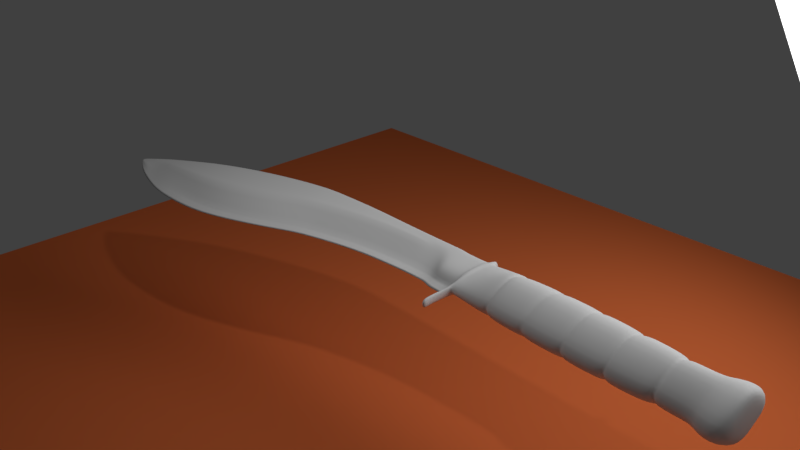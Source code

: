 # Source: new_khukuri4.blend  (saved by Blender 2.79.0; exported with 4.5.12 LTS)
import bpy
from mathutils import Matrix  # noqa: F401  (used for matrix-valued properties, if any)

bpy.ops.wm.read_factory_settings(use_empty=True)
scene = bpy.context.scene
scene.name = 'Scene'

# ---- collections
col_collection_1 = bpy.data.collections.new('Collection 1'); scene.collection.children.link(col_collection_1)
col_collection_7 = bpy.data.collections.new('Collection 7'); scene.collection.children.link(col_collection_7)

# ---- materials (node trees are filled in below, after node groups)
mat_material = bpy.data.materials.new('Material')
mat_material.alpha_threshold = 0.0
mat_material.roughness = 0.5
mat_material.line_color = (0.0, 0.0, 0.0, 1.0)
mat_material_005 = bpy.data.materials.new('Material.005')
mat_material_005.alpha_threshold = 0.0
mat_material_005.roughness = 0.5
mat_firstlight = bpy.data.materials.new('firstlight')
mat_firstlight.alpha_threshold = 0.0
mat_firstlight.roughness = 0.5
mat_second_light = bpy.data.materials.new('second light')
mat_second_light.alpha_threshold = 0.0
mat_second_light.roughness = 0.5
mat_material_004 = bpy.data.materials.new('Material.004')
mat_material_004.alpha_threshold = 0.0
mat_material_004.roughness = 0.5

# ---- material node trees
mat_material_005.use_nodes = True; mat_material_005.node_tree.nodes.clear()
_N = mat_material_005.node_tree.nodes; _L = mat_material_005.node_tree.links
n0 = _N.new('ShaderNodeOutputMaterial'); n0.name = 'Material Output'; n0.location = (300, 300)
n1 = _N.new('ShaderNodeBsdfDiffuse'); n1.name = 'Diffuse BSDF'; n1.location = (10, 300)
n1.inputs[0].default_value = (0.8, 0.1758, 0.0536, 1.0)
_L.new(n1.outputs[0], n0.inputs[0])
n0.is_active_output = True
mat_firstlight.use_nodes = True; mat_firstlight.node_tree.nodes.clear()
_N = mat_firstlight.node_tree.nodes; _L = mat_firstlight.node_tree.links
n0 = _N.new('ShaderNodeOutputMaterial'); n0.name = 'Material Output'; n0.location = (300, 300)
n1 = _N.new('ShaderNodeEmission'); n1.name = 'Emission'; n1.location = (10, 300)
n1.inputs[0].default_value = (0.8, 0.8, 0.8, 1.0)
n1.inputs[1].default_value = 10.0
_L.new(n1.outputs[0], n0.inputs[0])
n0.is_active_output = True
mat_second_light.use_nodes = True; mat_second_light.node_tree.nodes.clear()
_N = mat_second_light.node_tree.nodes; _L = mat_second_light.node_tree.links
n0 = _N.new('ShaderNodeOutputMaterial'); n0.name = 'Material Output'; n0.location = (300, 300)
n1 = _N.new('ShaderNodeEmission'); n1.name = 'Emission'; n1.location = (10, 300)
n1.inputs[0].default_value = (0.8, 0.8, 0.8, 1.0)
n1.inputs[1].default_value = 2.8
_L.new(n1.outputs[0], n0.inputs[0])
n0.is_active_output = True
mat_material_004.use_nodes = True; mat_material_004.node_tree.nodes.clear()
_N = mat_material_004.node_tree.nodes; _L = mat_material_004.node_tree.links
n0 = _N.new('ShaderNodeOutputMaterial'); n0.name = 'Material Output'; n0.location = (300, 300)
n1 = _N.new('ShaderNodeEmission'); n1.name = 'Emission'; n1.location = (10, 300)
n1.inputs[0].default_value = (0.08686, 0.8, 0.7771, 1.0)
_L.new(n1.outputs[0], n0.inputs[0])
n0.is_active_output = True

# ---- world
world_world = bpy.data.worlds.new('World'); scene.world = world_world
world_world.color = (0.05088, 0.05088, 0.05088)
world_world.use_sun_shadow = False
world_world.sun_shadow_jitter_overblur = 0.0
world_world.cycles.sampling_method = 'MANUAL'

# ---- cameras
cam_camera = bpy.data.cameras.new('Camera')
cam_camera.clip_end = 100.0
cam_camera.lens = 35.0
cam_camera.sensor_width = 32.0
cam_camera.sensor_height = 18.0
cam_camera.ortho_scale = 7.314
cam_camera.dof.focus_distance = 0.0

# ---- lights
light_lamp = bpy.data.lights.new('Lamp', 'POINT')
light_lamp.transmission_factor = 0.0
light_lamp.cutoff_distance = 30.0
light_lamp.energy = 100.0
light_lamp.shadow_buffer_clip_start = 1.001
light_lamp.shadow_soft_size = 0.1
light_lamp.shadow_maximum_resolution = 0.006
light_lamp.use_absolute_resolution = True

# ---- meshes
me_cube = bpy.data.meshes.new('Cube')
me_cube.from_pydata([(-2.49, 2.767, -0.1069), (-2.106, 1.53, -0.1069), (-3.098, 1.232, -0.1069), (-3.482, 2.413, -0.1069), (-2.49, 2.767, 0.1015), (-2.106, 1.691, -0.08327), (-3.098, 1.393, -0.08327), (-3.482, 2.413, 0.09427), (-3.044, 2.587, -0.1069), (-2.66, 1.317, -0.1069), (-3.044, 2.587, 0.1015), (-2.66, 1.479, -0.08327), (-3.581, 1.198, -0.09358), (-3.831, 2.249, -0.09358), (-3.581, 1.359, -0.05715), (-3.831, 2.249, 0.08139), (-3.934, 1.212, -0.07778), (-4.109, 2.083, -0.07778), (-3.934, 1.327, -0.04028), (-4.109, 2.083, 0.06614), (-4.388, 1.321, -0.05038), (-4.47, 1.871, -0.05038), (-4.388, 1.436, -0.02882), (-4.47, 1.871, 0.03971), (-4.628, 1.41, -0.03038), (-4.674, 1.72, -0.03038), (-4.628, 1.489, 0.006888), (-4.674, 1.72, 0.02042), (-4.856, 1.539, -0.008711), (-4.863, 1.589, -0.008711), (-4.856, 1.539, -0.0001861), (-4.863, 1.589, -0.0004825), (-2.097, 2.858, -0.1069), (-1.713, 1.711, -0.1069), (-2.097, 2.858, 0.1015), (-1.713, 1.873, -0.08327), (-1.816, 2.911, -0.1069), (-1.432, 1.847, -0.1069), (-1.816, 2.911, 0.1015), (-1.432, 2.008, -0.08327), (-1.496, 2.918, -0.1006), (-1.24, 1.909, -0.1006), (-1.496, 2.918, 0.09519), (-1.24, 2.071, -0.0896), (-0.8421, 2.913, -0.1006), (-0.7931, 2.039, -0.1006), (-0.8421, 2.913, 0.09519), (-0.7931, 2.201, -0.0896), (-0.3337, 2.91, -0.09054), (-0.2897, 2.127, -0.09054), (-0.3337, 2.91, 0.08512), (-0.2897, 2.289, -0.08277), (0.36, 2.912, -0.08252), (0.3701, 2.171, -0.08252), (0.36, 2.912, 0.0771), (0.3701, 2.333, -0.07631), (0.7612, 2.917, -0.08252), (0.7713, 2.177, -0.08252), (0.7612, 2.917, 0.0771), (0.7713, 2.338, -0.07081), (0.8284, 2.918, -0.08252), (0.8385, 2.124, -0.08252), (0.8284, 2.918, 0.0771), (0.8385, 2.286, -0.05404), (1.146, 2.922, -0.08252), (1.14, 2.128, -0.08252), (1.146, 2.922, 0.0771), (1.14, 2.29, 0.0009541), (1.22, 2.923, -0.08252), (1.215, 2.129, -0.08252), (1.22, 2.923, 0.0771), (1.215, 2.129, 0.0771), (1.154, 1.808, -0.06392), (1.154, 1.808, 0.05849), (1.21, 1.821, -0.06392), (1.21, 1.821, 0.05849), (1.718, 2.954, -0.08856), (1.704, 2.1, -0.08856), (1.718, 2.954, 0.08314), (1.704, 2.1, 0.08314), (1.81, 2.942, -0.08856), (1.797, 2.088, -0.08856), (1.81, 2.942, 0.08314), (1.797, 2.088, 0.08314), (2.231, 2.956, -0.09261), (2.217, 2.061, -0.09261), (2.231, 2.956, 0.08719), (2.217, 2.061, 0.08719), (2.356, 2.954, -0.09261), (2.341, 2.059, -0.09261), (2.356, 2.954, 0.08719), (2.341, 2.059, 0.08719), (2.769, 2.94, -0.09261), (2.755, 2.045, -0.09261), (2.769, 2.94, 0.08719), (2.755, 2.045, 0.08719), (2.871, 2.938, -0.09261), (2.856, 2.044, -0.09261), (2.871, 2.938, 0.08719), (2.856, 2.044, 0.08719), (3.292, 2.911, -0.0907), (3.278, 2.036, -0.0907), (3.292, 2.911, 0.08528), (3.278, 2.036, 0.08528), (3.404, 2.909, -0.0907), (3.39, 2.034, -0.0907), (3.404, 2.909, 0.08528), (3.39, 2.034, 0.08528), (3.836, 2.873, -0.08481), (3.823, 2.056, -0.08481), (3.836, 2.873, 0.07939), (3.823, 2.056, 0.07939), (3.94, 2.845, -0.07939), (3.927, 2.082, -0.07939), (3.94, 2.845, 0.07397), (3.927, 2.082, 0.07397), (4.206, 2.831, -0.07759), (4.194, 2.086, -0.07759), (4.206, 2.831, 0.07217), (4.194, 2.086, 0.07217), (4.336, 2.858, -0.08338), (4.323, 2.056, -0.08338), (4.336, 2.858, 0.07796), (4.323, 2.056, 0.07796), (4.384, 2.897, -0.09144), (4.37, 2.015, -0.09144), (4.384, 2.897, 0.08602), (4.37, 2.015, 0.08602), (4.514, 2.937, -0.09982), (4.498, 1.971, -0.09982), (4.514, 2.937, 0.0944), (4.498, 1.971, 0.0944), (4.61, 2.91, -0.09464), (4.595, 1.995, -0.09464), (4.61, 2.91, 0.08921), (4.595, 1.995, 0.08921), (4.687, 2.787, -0.07027), (4.676, 2.115, -0.07027), (4.687, 2.787, 0.06484), (4.676, 2.115, 0.06484), (-2.298, 2.148, -0.1069), (-3.29, 1.822, -0.1069), (-2.298, 2.039, 0.1015), (-3.29, 1.726, 0.09789), (-2.852, 1.816, 0.1015), (-2.852, 1.952, -0.1069), (-3.706, 1.723, -0.09358), (-3.706, 1.692, 0.08454), (-4.022, 1.648, -0.07778), (-4.022, 1.709, 0.06874), (-4.429, 1.596, -0.05038), (-4.429, 1.671, 0.04134), (-4.651, 1.565, -0.03038), (-4.651, 1.626, 0.02134), (-4.86, 1.564, -0.008711), (-4.86, 1.564, -0.0003343), (-1.905, 2.285, -0.1069), (-1.905, 2.254, 0.1015), (-1.624, 2.379, -0.1069), (-1.624, 2.365, 0.1015), (-1.368, 2.414, -0.1006), (-1.368, 2.444, 0.09519), (-0.8176, 2.476, -0.1006), (-0.8176, 2.59, 0.09519), (-0.3117, 2.519, -0.09054), (-0.3117, 2.672, 0.08512), (0.3651, 2.541, -0.08252), (0.3651, 2.704, 0.0771), (0.7663, 2.547, -0.08252), (0.7663, 2.387, 0.0771), (0.8335, 2.521, -0.08252), (0.8335, 2.376, 0.0771), (1.135, 2.525, -0.08252), (1.145, 2.369, 0.1057), (1.21, 2.526, -0.08252), (1.201, 2.37, 0.1057), (1.711, 2.527, -0.3394), (1.711, 2.562, 0.3102), (1.803, 2.515, -0.3394), (1.803, 2.551, 0.3102), (2.224, 2.509, -0.3435), (2.224, 2.544, 0.3143), (2.349, 2.507, -0.3435), (2.349, 2.542, 0.3143), (2.762, 2.492, -0.3435), (2.762, 2.527, 0.3143), (2.864, 2.491, -0.3435), (2.864, 2.526, 0.3143), (3.285, 2.474, -0.3416), (3.285, 2.509, 0.3123), (3.397, 2.472, -0.3416), (3.397, 2.507, 0.3123), (3.829, 2.465, -0.3357), (3.829, 2.5, 0.3065), (3.934, 2.463, -0.3303), (3.934, 2.498, 0.301), (4.2, 2.459, -0.3285), (4.2, 2.494, 0.2992), (4.329, 2.457, -0.3343), (4.329, 2.492, 0.305), (4.377, 2.456, -0.3423), (4.377, 2.491, 0.3131), (4.506, 2.454, -0.3507), (4.506, 2.489, 0.3215), (4.603, 2.452, -0.3455), (4.603, 2.487, 0.3163), (4.681, 2.451, -0.3211), (4.681, 2.486, 0.2919), (-3.395, 2.144, -0.1069), (-3.395, 2.144, 0.09592), (-2.957, 2.297, -0.1069), (-3.774, 2.009, -0.09358), (-3.774, 2.009, 0.08282), (-4.07, 1.885, -0.07778), (-4.07, 1.885, 0.06733), (-4.451, 1.746, -0.05038), (-4.451, 1.772, 0.04046), (-4.664, 1.649, -0.03038), (-4.664, 1.67, 0.02084), (-4.862, 1.578, -0.008711), (-4.862, 1.578, -0.0004149), (-2.403, 2.485, -0.1069), (-2.403, 2.485, 0.1015), (-2.957, 2.297, 0.1015), (-2.01, 2.597, -0.1069), (-2.01, 2.597, 0.1015), (-1.729, 2.668, -0.1069), (-1.729, 2.668, 0.1015), (-1.438, 2.688, -0.1006), (-1.438, 2.75, 0.09519), (-0.831, 2.713, -0.1006), (-0.831, 2.827, 0.09519), (-0.3237, 2.732, -0.09054), (-0.3237, 2.815, 0.08512), (0.3623, 2.743, -0.08252), (0.3623, 2.831, 0.0771), (0.7635, 2.748, -0.08252), (0.7635, 2.827, 0.0771), (0.8307, 2.737, -0.08252), (0.8307, 2.737, 0.0771), (1.133, 2.741, -0.08252), (1.136, 2.741, 0.1057), (1.208, 2.742, -0.08252), (1.204, 2.742, 0.1057), (1.715, 2.759, -0.203), (1.715, 2.775, 0.1867), (1.807, 2.748, -0.203), (1.807, 2.764, 0.1867), (2.228, 2.752, -0.2071), (2.228, 2.768, 0.1908), (2.353, 2.75, -0.2071), (2.353, 2.766, 0.1908), (2.766, 2.736, -0.2071), (2.766, 2.752, 0.1908), (2.868, 2.734, -0.2071), (2.868, 2.75, 0.1908), (3.289, 2.712, -0.2051), (3.289, 2.728, 0.1889), (3.401, 2.71, -0.2051), (3.401, 2.726, 0.1889), (3.833, 2.687, -0.1992), (3.833, 2.703, 0.183), (3.937, 2.671, -0.1938), (3.937, 2.687, 0.1776), (4.203, 2.661, -0.192), (4.203, 2.677, 0.1757), (4.333, 2.675, -0.1978), (4.333, 2.691, 0.1815), (4.381, 2.696, -0.2059), (4.381, 2.712, 0.1896), (4.51, 2.717, -0.2143), (4.51, 2.733, 0.198), (4.607, 2.701, -0.2091), (4.607, 2.717, 0.1928), (4.684, 2.634, -0.1847), (4.684, 2.65, 0.1684), (1.15, 2.983, -0.08252), (1.15, 2.983, 0.0771), (1.225, 2.984, -0.08252), (1.225, 2.984, 0.0771), (1.18, 1.69, -0.06392), (1.18, 1.69, 0.05849), (1.236, 1.702, -0.06392), (1.236, 1.702, 0.05849), (1.766, 2.135, -0.08147), (1.735, 2.137, -0.08178), (1.735, 2.137, 0.07564), (1.766, 2.135, 0.0753), (1.779, 2.915, -0.08147), (1.747, 2.92, -0.08178), (1.779, 2.915, 0.0753), (1.747, 2.92, 0.07564), (1.741, 2.561, 0.2838), (1.772, 2.557, 0.2826), (1.772, 2.525, -0.3106), (1.741, 2.529, -0.3118), (1.744, 2.756, 0.1706), (1.776, 2.752, 0.1699), (1.744, 2.742, -0.1867), (1.776, 2.737, -0.186), (2.314, 2.741, -0.1966), (2.266, 2.742, -0.1966), (2.266, 2.757, 0.1804), (2.314, 2.756, 0.1805), (2.31, 2.544, 0.2975), (2.262, 2.545, 0.2975), (2.262, 2.511, -0.3259), (2.31, 2.511, -0.3259), (2.304, 2.087, -0.08815), (2.256, 2.088, -0.08815), (2.269, 2.935, -0.08815), (2.317, 2.934, -0.08815), (2.317, 2.934, 0.08228), (2.269, 2.935, 0.08228), (2.256, 2.088, 0.08228), (2.304, 2.087, 0.08228), (2.833, 2.723, -0.1935), (2.8, 2.723, -0.1935), (2.8, 2.738, 0.1774), (2.833, 2.737, 0.1774), (2.829, 2.496, -0.3207), (2.797, 2.496, -0.3207), (2.829, 2.528, 0.2925), (2.797, 2.529, 0.2925), (2.836, 2.913, 0.08082), (2.803, 2.913, 0.08082), (2.823, 2.079, 0.08082), (2.79, 2.079, 0.08082), (2.79, 2.079, -0.08683), (2.823, 2.079, -0.08683), (2.803, 2.913, -0.08683), (2.836, 2.913, -0.08683), (3.35, 2.086, -0.08226), (3.319, 2.086, -0.08226), (3.319, 2.086, 0.07596), (3.35, 2.086, 0.07596), (3.362, 2.873, -0.08226), (3.332, 2.873, -0.08226), (3.362, 2.873, 0.07596), (3.332, 2.873, 0.07596), (3.326, 2.511, 0.2801), (3.356, 2.511, 0.2801), (3.356, 2.479, -0.3078), (3.326, 2.48, -0.3078), (3.329, 2.708, 0.1691), (3.359, 2.708, 0.1691), (3.329, 2.694, -0.1851), (3.359, 2.693, -0.1851), (3.865, 2.665, -0.177), (3.905, 2.659, -0.1749), (3.865, 2.679, 0.1609), (3.905, 2.673, 0.1589), (3.902, 2.47, -0.2965), (3.861, 2.471, -0.2986), (3.902, 2.501, 0.2689), (3.861, 2.502, 0.271), (3.856, 2.114, 0.06862), (3.896, 2.123, 0.06655), (3.896, 2.123, -0.07291), (3.856, 2.114, -0.07498), (3.907, 2.817, -0.07291), (3.867, 2.828, -0.07498), (3.907, 2.817, 0.06655), (3.867, 2.828, 0.06862), (0.5976, 2.336, -0.07389), (0.5875, 2.915, 0.0771), (0.5875, 2.915, -0.08252), (0.5976, 2.174, -0.08252), (0.5926, 2.545, -0.08252), (0.5926, 2.706, 0.0771), (0.5898, 2.829, 0.0771), (0.5898, 2.746, -0.08252), (0.01315, 2.911, -0.08653), (0.0402, 2.149, -0.08653), (0.0402, 2.311, -0.07954), (0.01315, 2.911, 0.08111), (0.02668, 2.688, 0.08111), (0.02668, 2.53, -0.08653), (0.01932, 2.823, 0.08111), (0.01932, 2.737, -0.08653), (1.233, 2.127, -0.08288), (1.233, 2.127, 0.07746), (1.238, 2.925, -0.08288), (1.238, 2.925, 0.07746), (1.228, 2.381, 0.09089), (1.228, 2.526, -0.09772), (1.226, 2.744, 0.08358), (1.226, 2.743, -0.08965), (1.136, 2.29, -0.05883), (1.14, 2.922, 0.0771), (1.14, 2.922, -0.08252), (1.136, 2.128, -0.08252), (1.131, 2.525, -0.08252), (1.131, 2.369, 0.0771), (1.128, 2.741, 0.0771), (1.128, 2.741, -0.08252)], [], [(145, 9, 2, 141), (144, 143, 6, 11), (5, 1, 33, 35), (9, 11, 6, 2), (209, 7, 15, 212), (10, 8, 3, 7), (4, 0, 8, 10), (1, 5, 11, 9), (142, 144, 11, 5), (140, 1, 9, 145), (15, 13, 17, 19), (7, 3, 13, 15), (141, 2, 12, 146), (2, 6, 14, 12), (214, 19, 23, 216), (146, 12, 16, 148), (212, 15, 19, 214), (12, 14, 18, 16), (20, 22, 26, 24), (16, 18, 22, 20), (19, 17, 21, 23), (148, 16, 20, 150), (27, 25, 29, 31), (23, 21, 25, 27), (150, 20, 24, 152), (216, 23, 27, 218), (219, 220, 31, 29), (152, 24, 28, 154), (218, 27, 31, 220), (24, 26, 30, 28), (35, 33, 37, 39), (0, 4, 34, 32), (221, 0, 32, 224), (142, 5, 35, 157), (39, 37, 41, 43), (224, 32, 36, 226), (157, 35, 39, 159), (32, 34, 38, 36), (161, 43, 47, 163), (226, 36, 40, 228), (159, 39, 43, 161), (36, 38, 42, 40), (47, 45, 49, 51), (40, 42, 46, 44), (43, 41, 45, 47), (228, 40, 44, 230), (379, 372, 52, 234), (230, 44, 48, 232), (163, 47, 51, 165), (44, 46, 50, 48), (369, 364, 59, 169), (376, 374, 55, 167), (372, 375, 54, 52), (374, 373, 53, 55), (59, 57, 61, 63), (366, 365, 58, 56), (364, 367, 57, 59), (371, 366, 56, 236), (393, 388, 67, 173), (236, 56, 60, 238), (169, 59, 63, 171), (56, 58, 62, 60), (70, 68, 278, 279), (390, 389, 66, 64), (388, 391, 65, 67), (395, 390, 64, 240), (381, 380, 77, 79), (69, 71, 75, 74), (240, 64, 68, 242), (173, 67, 71, 175), (72, 74, 282, 280), (71, 67, 73, 75), (67, 65, 72, 73), (65, 69, 74, 72), (77, 176, 295, 285), (387, 382, 76, 244), (384, 381, 79, 177), (382, 383, 78, 76), (83, 81, 85, 87), (76, 78, 291, 289), (288, 290, 82, 80), (244, 76, 289, 298), (181, 87, 314, 305), (246, 80, 84, 248), (179, 83, 87, 181), (80, 82, 86, 84), (91, 89, 93, 95), (320, 316, 254, 186), (87, 85, 309, 314), (307, 300, 250, 182), (184, 252, 317, 321), (250, 88, 92, 252), (183, 91, 95, 185), (88, 90, 94, 92), (187, 99, 103, 189), (185, 95, 327, 323), (92, 94, 325, 330), (95, 93, 328, 327), (101, 188, 343, 333), (96, 98, 102, 100), (99, 97, 101, 103), (254, 96, 100, 256), (191, 107, 111, 193), (100, 102, 339, 337), (336, 338, 106, 104), (256, 100, 337, 346), (104, 106, 110, 108), (107, 105, 109, 111), (258, 104, 108, 260), (115, 113, 117, 119), (108, 110, 363, 361), (110, 261, 350, 363), (111, 109, 359, 356), (197, 119, 123, 199), (262, 112, 116, 264), (195, 115, 119, 197), (112, 114, 118, 116), (123, 121, 125, 127), (116, 118, 122, 120), (119, 117, 121, 123), (264, 116, 120, 266), (127, 125, 129, 131), (266, 120, 124, 268), (199, 123, 127, 201), (120, 122, 126, 124), (203, 131, 135, 205), (268, 124, 128, 270), (201, 127, 131, 203), (124, 126, 130, 128), (135, 133, 137, 139), (128, 130, 134, 132), (131, 129, 133, 135), (270, 128, 132, 272), (206, 207, 139, 137), (272, 132, 136, 274), (205, 135, 139, 207), (132, 134, 138, 136), (273, 205, 207, 275), (133, 204, 206, 137), (274, 275, 207, 206), (129, 202, 204, 133), (269, 201, 203, 271), (125, 200, 202, 129), (271, 203, 205, 273), (267, 199, 201, 269), (121, 198, 200, 125), (117, 196, 198, 121), (263, 195, 197, 265), (113, 194, 196, 117), (265, 197, 199, 267), (358, 352, 194, 113), (109, 192, 353, 359), (105, 190, 192, 109), (257, 189, 340, 344), (103, 101, 333, 334), (259, 191, 193, 261), (97, 186, 188, 101), (329, 320, 186, 97), (255, 187, 189, 257), (251, 183, 185, 253), (89, 182, 184, 93), (93, 184, 321, 328), (85, 180, 306, 309), (247, 179, 181, 249), (81, 178, 180, 85), (304, 315, 91, 183), (245, 177, 292, 296), (79, 77, 285, 286), (386, 384, 177, 245), (380, 385, 176, 77), (241, 173, 175, 243), (65, 172, 174, 69), (391, 392, 172, 65), (237, 169, 171, 239), (57, 168, 170, 61), (394, 393, 173, 241), (367, 368, 168, 57), (378, 376, 167, 235), (370, 369, 169, 237), (231, 163, 165, 233), (45, 162, 164, 49), (373, 377, 166, 53), (41, 160, 162, 45), (227, 159, 161, 229), (37, 158, 160, 41), (229, 161, 163, 231), (225, 157, 159, 227), (33, 156, 158, 37), (222, 142, 157, 225), (1, 140, 156, 33), (26, 153, 155, 30), (217, 152, 154, 219), (28, 30, 155, 154), (22, 151, 153, 26), (215, 150, 152, 217), (213, 148, 150, 215), (14, 147, 149, 18), (211, 146, 148, 213), (18, 149, 151, 22), (208, 141, 146, 211), (221, 140, 145, 210), (222, 223, 144, 142), (6, 143, 147, 14), (223, 209, 143, 144), (210, 145, 141, 208), (8, 210, 208, 3), (10, 7, 209, 223), (4, 10, 223, 222), (0, 221, 210, 8), (3, 208, 211, 13), (13, 211, 213, 17), (17, 213, 215, 21), (21, 215, 217, 25), (25, 217, 219, 29), (4, 222, 225, 34), (34, 225, 227, 38), (42, 229, 231, 46), (38, 227, 229, 42), (46, 231, 233, 50), (365, 370, 237, 58), (375, 378, 235, 54), (389, 394, 241, 66), (58, 237, 239, 62), (66, 241, 243, 70), (383, 386, 245, 78), (297, 293, 179, 247), (303, 304, 183, 251), (82, 247, 249, 86), (90, 251, 253, 94), (98, 255, 257, 102), (319, 322, 187, 255), (106, 259, 261, 110), (345, 341, 191, 259), (351, 354, 195, 263), (118, 265, 267, 122), (114, 263, 265, 118), (122, 267, 269, 126), (130, 271, 273, 134), (126, 269, 271, 130), (136, 138, 275, 274), (134, 273, 275, 138), (204, 272, 274, 206), (202, 270, 272, 204), (200, 268, 270, 202), (198, 266, 268, 200), (196, 264, 266, 198), (194, 262, 264, 196), (192, 260, 348, 353), (190, 258, 260, 192), (188, 256, 346, 343), (186, 254, 256, 188), (182, 250, 252, 184), (253, 185, 323, 318), (180, 248, 301, 306), (178, 246, 248, 180), (176, 244, 298, 295), (385, 387, 244, 176), (172, 240, 242, 174), (392, 395, 240, 172), (168, 236, 238, 170), (368, 371, 236, 168), (162, 230, 232, 164), (377, 379, 234, 166), (160, 228, 230, 162), (158, 226, 228, 160), (156, 224, 226, 158), (140, 221, 224, 156), (153, 218, 220, 155), (154, 155, 220, 219), (151, 216, 218, 153), (147, 212, 214, 149), (149, 214, 216, 151), (143, 209, 212, 147), (86, 249, 302, 313), (290, 297, 247, 82), (177, 79, 286, 292), (294, 299, 246, 178), (78, 245, 296, 291), (293, 287, 83, 179), (299, 288, 80, 246), (287, 284, 81, 83), (276, 277, 279, 278), (64, 66, 277, 276), (66, 70, 279, 277), (68, 64, 276, 278), (281, 280, 282, 283), (73, 72, 280, 281), (75, 73, 281, 283), (74, 75, 283, 282), (299, 294, 295, 298), (297, 290, 291, 296), (294, 284, 285, 295), (293, 297, 296, 292), (290, 288, 289, 291), (287, 293, 292, 286), (288, 299, 298, 289), (284, 287, 286, 285), (284, 294, 178, 81), (249, 181, 305, 302), (312, 303, 251, 90), (315, 308, 89, 91), (300, 311, 88, 250), (84, 86, 313, 310), (311, 312, 90, 88), (308, 307, 182, 89), (311, 300, 301, 310), (303, 312, 313, 302), (315, 304, 305, 314), (307, 308, 309, 306), (300, 307, 306, 301), (304, 303, 302, 305), (312, 311, 310, 313), (308, 315, 314, 309), (248, 84, 310, 301), (324, 319, 255, 98), (322, 326, 99, 187), (94, 253, 318, 325), (326, 329, 97, 99), (331, 324, 98, 96), (316, 331, 96, 254), (319, 324, 325, 318), (329, 326, 327, 328), (331, 316, 317, 330), (316, 320, 321, 317), (326, 322, 323, 327), (322, 319, 318, 323), (324, 331, 330, 325), (320, 329, 328, 321), (252, 92, 330, 317), (260, 108, 361, 348), (338, 345, 259, 106), (189, 103, 334, 340), (342, 347, 258, 190), (102, 257, 344, 339), (341, 335, 107, 191), (347, 336, 104, 258), (335, 332, 105, 107), (347, 342, 343, 346), (345, 338, 339, 344), (342, 332, 333, 343), (341, 345, 344, 340), (338, 336, 337, 339), (335, 341, 340, 334), (336, 347, 346, 337), (332, 335, 334, 333), (332, 342, 190, 105), (261, 193, 355, 350), (193, 111, 356, 355), (362, 351, 263, 114), (354, 357, 115, 195), (349, 360, 112, 262), (357, 358, 113, 115), (360, 362, 114, 112), (357, 354, 355, 356), (351, 362, 363, 350), (362, 360, 361, 363), (354, 351, 350, 355), (349, 352, 353, 348), (352, 358, 359, 353), (358, 357, 356, 359), (360, 349, 348, 361), (352, 349, 262, 194), (166, 234, 371, 368), (54, 235, 370, 365), (235, 167, 369, 370), (53, 166, 368, 367), (234, 52, 366, 371), (55, 53, 367, 364), (52, 54, 365, 366), (167, 55, 364, 369), (164, 232, 379, 377), (50, 233, 378, 375), (49, 164, 377, 373), (233, 165, 376, 378), (51, 49, 373, 374), (48, 50, 375, 372), (165, 51, 374, 376), (232, 48, 372, 379), (174, 242, 387, 385), (70, 243, 386, 383), (69, 174, 385, 380), (243, 175, 384, 386), (68, 70, 383, 382), (175, 71, 381, 384), (242, 68, 382, 387), (71, 69, 380, 381), (170, 238, 395, 392), (62, 239, 394, 389), (239, 171, 393, 394), (61, 170, 392, 391), (238, 60, 390, 395), (63, 61, 391, 388), (60, 62, 389, 390), (171, 63, 388, 393)])
me_cube.polygons.foreach_set('use_smooth', [True] * 394)
_k = {(2, 9): 1.0, (6, 11): 1.0, (1, 9): 1.0, (5, 11): 1.0, (6, 14): 1.0, (2, 12): 1.0, (12, 16): 1.0, (14, 18): 1.0, (18, 22): 1.0, (16, 20): 1.0, (22, 26): 1.0, (20, 24): 1.0, (24, 28): 1.0, (26, 30): 1.0, (1, 33): 1.0, (5, 35): 1.0, (33, 37): 1.0, (35, 39): 1.0, (37, 41): 1.0, (39, 43): 1.0, (43, 47): 1.0, (41, 45): 1.0, (45, 49): 1.0, (47, 51): 1.0, (49, 373): 1.0, (55, 374): 1.0, (59, 364): 1.0, (57, 367): 1.0, (57, 61): 1.0, (59, 63): 1.0, (67, 388): 1.0, (65, 391): 1.0, (167, 376): 1.0, (163, 165): 1.0, (159, 161): 1.0, (161, 163): 1.0, (157, 159): 1.0, (142, 157): 1.0, (147, 149): 1.0, (149, 151): 1.0, (142, 144): 1.0, (143, 147): 1.0, (143, 144): 1.0, (55, 364): 1.0, (53, 367): 1.0, (53, 373): 1.0, (51, 374): 1.0, (165, 376): 1.0, (63, 388): 1.0, (61, 391): 1.0}
me_cube.attributes.new('crease_edge', 'FLOAT', 'EDGE').data.foreach_set('value', [_k.get((min(e.vertices), max(e.vertices)), 0.0) for e in me_cube.edges])
_uv = me_cube.uv_layers.new(name='UVMap')
_uv.uv.foreach_set('vector', [0.6955, 0.6673, 0.9112, 0.6584, 0.9086, 0.7309, 0.707, 0.7414, 0.2788, 0.3282, 0.2778, 0.2555, 0.4031, 0.2742, 0.4058, 0.3467, 0.3761, 0.4419, 0.4283, 0.4364, 0.3975, 0.505, 0.3453, 0.5106, 0.4579, 0.3412, 0.4058, 0.3467, 0.4031, 0.2742, 0.4553, 0.2687, 0.1384, 0.2529, 0.04716, 0.2481, 0.07619, 0.1871, 0.1559, 0.1881, 0.9112, 0.6797, 0.9792, 0.6797, 0.9792, 0.7546, 0.9135, 0.7546, 0.9112, 0.5861, 0.9792, 0.5861, 0.9792, 0.6797, 0.9112, 0.6797, 0.4283, 0.4364, 0.3761, 0.4419, 0.4058, 0.3467, 0.4579, 0.3412, 0.246, 0.4237, 0.2788, 0.3282, 0.4058, 0.3467, 0.3761, 0.4419, 0.6707, 0.5727, 0.8812, 0.5632, 0.9112, 0.6584, 0.6955, 0.6673, 0.9177, 0.8149, 0.9748, 0.8149, 0.9697, 0.864, 0.9227, 0.864, 0.9135, 0.7546, 0.9792, 0.7546, 0.9748, 0.8149, 0.9177, 0.8149, 0.707, 0.7414, 0.9086, 0.7309, 0.8867, 0.8087, 0.7105, 0.8108, 0.4553, 0.2687, 0.4031, 0.2742, 0.3802, 0.1965, 0.4328, 0.1909, 0.1758, 0.1369, 0.1102, 0.1372, 0.1539, 0.07272, 0.1866, 0.07233, 0.7105, 0.8108, 0.8867, 0.8087, 0.8579, 0.8645, 0.7129, 0.8636, 0.1559, 0.1881, 0.07619, 0.1871, 0.1102, 0.1372, 0.1758, 0.1369, 0.4328, 0.1909, 0.3802, 0.1965, 0.3657, 0.1392, 0.4036, 0.1352, 0.3373, 0.06686, 0.2999, 0.0708, 0.2655, 0.03458, 0.2922, 0.03178, 0.4036, 0.1352, 0.3657, 0.1392, 0.2999, 0.0708, 0.3373, 0.06686, 0.9227, 0.864, 0.9697, 0.864, 0.9607, 0.9274, 0.9313, 0.9274, 0.7129, 0.8636, 0.8579, 0.8645, 0.7923, 0.933, 0.7017, 0.9301, 0.9376, 0.9642, 0.9542, 0.9642, 0.9471, 0.9981, 0.9444, 0.9981, 0.9313, 0.9274, 0.9607, 0.9274, 0.9542, 0.9642, 0.9376, 0.9642, 0.7017, 0.9301, 0.7923, 0.933, 0.7477, 0.9681, 0.6966, 0.9665, 0.1866, 0.07233, 0.1539, 0.07272, 0.1888, 0.03508, 0.2053, 0.03507, 0.982, 0.02775, 0.9792, 0.02775, 0.9793, 0.02587, 0.982, 0.02587, 0.6966, 0.9665, 0.7477, 0.9681, 0.6909, 1.0, 0.6826, 0.9997, 0.2053, 0.03507, 0.1888, 0.03508, 0.2182, 0.0005352, 0.2219, 0.0004194, 0.2922, 0.03178, 0.2655, 0.03458, 0.2346, 2.727e-05, 0.2349, 0.0, 0.3453, 0.5106, 0.3975, 0.505, 0.3736, 0.5542, 0.3214, 0.5598, 0.9792, 0.5861, 0.9112, 0.5861, 0.9112, 0.5206, 0.9792, 0.5206, 0.5562, 0.5778, 0.4602, 0.5822, 0.4579, 0.5166, 0.5473, 0.5115, 0.246, 0.4237, 0.3761, 0.4419, 0.3453, 0.5106, 0.2044, 0.4935, 0.3214, 0.5598, 0.3736, 0.5542, 0.3667, 0.5869, 0.315, 0.5924, 0.5473, 0.5115, 0.4579, 0.5166, 0.4603, 0.4702, 0.5437, 0.4645, 0.2044, 0.4935, 0.3453, 0.5106, 0.3214, 0.5598, 0.1882, 0.5419, 0.9792, 0.5206, 0.9112, 0.5206, 0.9112, 0.4742, 0.9792, 0.4742, 0.1808, 0.5852, 0.315, 0.5924, 0.3041, 0.6678, 0.172, 0.6776, 0.5437, 0.4645, 0.4603, 0.4702, 0.4796, 0.4191, 0.5571, 0.4176, 0.1882, 0.5419, 0.3214, 0.5598, 0.315, 0.5924, 0.1808, 0.5852, 0.9792, 0.4742, 0.9112, 0.4742, 0.9132, 0.4227, 0.9771, 0.4227, 0.3041, 0.6678, 0.3557, 0.6624, 0.3617, 0.7454, 0.3102, 0.7508, 0.9771, 0.4227, 0.9132, 0.4227, 0.9132, 0.318, 0.9771, 0.318, 0.315, 0.5924, 0.3667, 0.5869, 0.3557, 0.6624, 0.3041, 0.6678, 0.5571, 0.4176, 0.4796, 0.4191, 0.526, 0.3153, 0.5903, 0.3203, 0.6406, 0.1844, 0.5848, 0.1795, 0.6082, 0.1243, 0.6622, 0.1297, 0.5903, 0.3203, 0.526, 0.3153, 0.5613, 0.2346, 0.619, 0.2391, 0.172, 0.6776, 0.3041, 0.6678, 0.3102, 0.7508, 0.1807, 0.7608, 0.9771, 0.318, 0.9132, 0.318, 0.9165, 0.2366, 0.9738, 0.2366, 0.2316, 0.9057, 0.3551, 0.8935, 0.366, 0.9212, 0.3446, 0.9225, 0.1988, 0.8151, 0.3255, 0.804, 0.3407, 0.8572, 0.217, 0.8694, 0.9725, 0.1809, 0.9178, 0.1809, 0.9191, 0.1253, 0.9712, 0.1253, 0.3255, 0.804, 0.377, 0.7986, 0.3922, 0.8518, 0.3407, 0.8572, 0.366, 0.9212, 0.4177, 0.9157, 0.4389, 0.9246, 0.3865, 0.9302, 0.9712, 0.08879, 0.9191, 0.08879, 0.9191, 0.06088, 0.9712, 0.06088, 0.3551, 0.8935, 0.4067, 0.888, 0.4177, 0.9157, 0.366, 0.9212, 0.6767, 0.09345, 0.6227, 0.08809, 0.6338, 0.0604, 0.6878, 0.06577, 0.0, 0.0, 1.0, 0.0, 1.0, 1.0, 0.0, 1.0, 0.6878, 0.06577, 0.6338, 0.0604, 0.638, 0.04969, 0.696, 0.05547, 1.0, 0.0, 1.0, 0.02531, 0.9792, 0.02587, 0.9937, 0.001031, 0.9712, 0.06088, 0.9191, 0.06088, 0.9191, 0.05008, 0.9712, 0.05008, 0.0, 0.0, 1.0, 0.0, 1.0, 1.0, 0.0, 1.0, 0.0, 0.0, 1.0, 0.0, 1.0, 1.0, 0.0, 1.0, 0.0, 0.0, 1.0, 0.0, 1.0, 1.0, 0.0, 1.0, 0.0, 0.0, 1.0, 0.0, 1.0, 1.0, 0.0, 1.0, 0.0, 0.0, 1.0, 0.0, 1.0, 1.0, 0.0, 1.0, 0.0, 0.0, 1.0, 0.0, 1.0, 1.0, 0.0, 1.0, 0.0, 0.0, 1.0, 0.0, 1.0, 1.0, 0.0, 1.0, 0.0, 0.0, 1.0, 0.0, 1.0, 1.0, 0.0, 1.0, 0.0, 0.0, 1.0, 0.0, 1.0, 1.0, 0.0, 1.0, 0.0, 0.0, 1.0, 0.0, 1.0, 1.0, 0.0, 1.0, 0.0, 0.0, 1.0, 0.0, 1.0, 1.0, 0.0, 1.0, 0.0, 0.0, 1.0, 0.0, 1.0, 1.0, 0.0, 1.0, 0.0, 0.0, 1.0, 0.0, 1.0, 1.0, 0.0, 1.0, 0.0, 0.0, 1.0, 0.0, 1.0, 1.0, 0.0, 1.0, 0.0, 0.0, 1.0, 0.0, 1.0, 1.0, 0.0, 1.0, 0.0, 0.0, 1.0, 0.0, 1.0, 1.0, 0.0, 1.0, 0.0, 0.0, 1.0, 0.0, 1.0, 1.0, 0.0, 1.0, 0.0, 0.0, 1.0, 0.0, 1.0, 1.0, 0.0, 1.0, 0.0, 0.0, 1.0, 0.0, 1.0, 1.0, 0.0, 1.0, 0.0, 0.0, 1.0, 0.0, 1.0, 1.0, 0.0, 1.0, 0.0, 0.0, 1.0, 0.0, 1.0, 1.0, 0.0, 1.0, 0.0, 0.0, 1.0, 0.0, 1.0, 1.0, 0.0, 1.0, 0.0, 0.0, 1.0, 0.0, 1.0, 1.0, 0.0, 1.0, 0.0, 0.0, 1.0, 0.0, 1.0, 1.0, 0.0, 1.0, 0.0, 0.0, 1.0, 0.0, 1.0, 1.0, 0.0, 1.0, 0.0, 0.0, 1.0, 0.0, 1.0, 1.0, 0.0, 1.0, 0.0, 0.0, 1.0, 0.0, 1.0, 1.0, 0.0, 1.0, 0.0, 0.0, 1.0, 0.0, 1.0, 1.0, 0.0, 1.0, 0.0, 0.0, 1.0, 0.0, 1.0, 1.0, 0.0, 1.0, 0.0, 0.0, 1.0, 0.0, 1.0, 1.0, 0.0, 1.0, 0.0, 0.0, 1.0, 0.0, 1.0, 1.0, 0.0, 1.0, 0.0, 0.0, 1.0, 0.0, 1.0, 1.0, 0.0, 1.0, 0.0, 0.0, 1.0, 0.0, 1.0, 1.0, 0.0, 1.0, 0.0, 0.0, 1.0, 0.0, 1.0, 1.0, 0.0, 1.0, 0.0, 0.0, 1.0, 0.0, 1.0, 1.0, 0.0, 1.0, 0.0, 0.0, 1.0, 0.0, 1.0, 1.0, 0.0, 1.0, 0.0, 0.0, 1.0, 0.0, 1.0, 1.0, 0.0, 1.0, 0.0, 0.0, 1.0, 0.0, 1.0, 1.0, 0.0, 1.0, 0.0, 0.0, 1.0, 0.0, 1.0, 1.0, 0.0, 1.0, 0.0, 0.0, 1.0, 0.0, 1.0, 1.0, 0.0, 1.0, 0.0, 0.0, 1.0, 0.0, 1.0, 1.0, 0.0, 1.0, 0.0, 0.0, 1.0, 0.0, 1.0, 1.0, 0.0, 1.0, 0.0, 0.0, 1.0, 0.0, 1.0, 1.0, 0.0, 1.0, 0.0, 0.0, 1.0, 0.0, 1.0, 1.0, 0.0, 1.0, 0.0, 0.0, 1.0, 0.0, 1.0, 1.0, 0.0, 1.0, 0.0, 0.0, 1.0, 0.0, 1.0, 1.0, 0.0, 1.0, 0.0, 0.0, 1.0, 0.0, 1.0, 1.0, 0.0, 1.0, 0.0, 0.0, 1.0, 0.0, 1.0, 1.0, 0.0, 1.0, 0.0, 0.0, 1.0, 0.0, 1.0, 1.0, 0.0, 1.0, 0.0, 0.0, 1.0, 0.0, 1.0, 1.0, 0.0, 1.0, 0.0, 0.0, 1.0, 0.0, 1.0, 1.0, 0.0, 1.0, 0.0, 0.0, 1.0, 0.0, 1.0, 1.0, 0.0, 1.0, 0.0, 0.0, 1.0, 0.0, 1.0, 1.0, 0.0, 1.0, 0.0, 0.0, 1.0, 0.0, 1.0, 1.0, 0.0, 1.0, 0.0, 0.0, 1.0, 0.0, 1.0, 1.0, 0.0, 1.0, 0.0, 0.0, 1.0, 0.0, 1.0, 1.0, 0.0, 1.0, 0.0, 0.0, 1.0, 0.0, 1.0, 1.0, 0.0, 1.0, 0.0, 0.0, 1.0, 0.0, 1.0, 1.0, 0.0, 1.0, 0.0, 0.0, 1.0, 0.0, 1.0, 1.0, 0.0, 1.0, 0.0, 0.0, 1.0, 0.0, 1.0, 1.0, 0.0, 1.0, 0.0, 0.0, 1.0, 0.0, 1.0, 1.0, 0.0, 1.0, 0.0, 0.0, 1.0, 0.0, 1.0, 1.0, 0.0, 1.0, 0.0, 0.0, 1.0, 0.0, 1.0, 1.0, 0.0, 1.0, 0.0, 0.0, 1.0, 0.0, 1.0, 1.0, 0.0, 1.0, 0.0, 0.0, 1.0, 0.0, 1.0, 1.0, 0.0, 1.0, 0.0, 0.0, 1.0, 0.0, 1.0, 1.0, 0.0, 1.0, 0.0, 0.0, 1.0, 0.0, 1.0, 1.0, 0.0, 1.0, 0.0, 0.0, 1.0, 0.0, 1.0, 1.0, 0.0, 1.0, 0.0, 0.0, 1.0, 0.0, 1.0, 1.0, 0.0, 1.0, 0.0, 0.0, 1.0, 0.0, 1.0, 1.0, 0.0, 1.0, 0.0, 0.0, 1.0, 0.0, 1.0, 1.0, 0.0, 1.0, 0.0, 0.0, 1.0, 0.0, 1.0, 1.0, 0.0, 1.0, 0.0, 0.0, 1.0, 0.0, 1.0, 1.0, 0.0, 1.0, 0.0, 0.0, 1.0, 0.0, 1.0, 1.0, 0.0, 1.0, 0.0, 0.0, 1.0, 0.0, 1.0, 1.0, 0.0, 1.0, 0.0, 0.0, 1.0, 0.0, 1.0, 1.0, 0.0, 1.0, 0.0, 0.0, 1.0, 0.0, 1.0, 1.0, 0.0, 1.0, 0.0, 0.0, 1.0, 0.0, 1.0, 1.0, 0.0, 1.0, 0.0, 0.0, 1.0, 0.0, 1.0, 1.0, 0.0, 1.0, 0.0, 0.0, 1.0, 0.0, 1.0, 1.0, 0.0, 1.0, 0.0, 0.0, 1.0, 0.0, 1.0, 1.0, 0.0, 1.0, 0.0, 0.0, 1.0, 0.0, 1.0, 1.0, 0.0, 1.0, 0.0, 0.0, 1.0, 0.0, 1.0, 1.0, 0.0, 1.0, 0.0, 0.0, 1.0, 0.0, 1.0, 1.0, 0.0, 1.0, 0.0, 0.0, 1.0, 0.0, 1.0, 1.0, 0.0, 1.0, 0.0, 0.0, 1.0, 0.0, 1.0, 1.0, 0.0, 1.0, 0.0, 0.0, 1.0, 0.0, 1.0, 1.0, 0.0, 1.0, 0.0, 0.0, 1.0, 0.0, 1.0, 1.0, 0.0, 1.0, 0.0, 0.0, 1.0, 0.0, 1.0, 1.0, 0.0, 1.0, 0.0, 0.0, 1.0, 0.0, 1.0, 1.0, 0.0, 1.0, 0.0, 0.0, 1.0, 0.0, 1.0, 1.0, 0.0, 1.0, 0.0, 0.0, 1.0, 0.0, 1.0, 1.0, 0.0, 1.0, 0.0, 0.0, 1.0, 0.0, 1.0, 1.0, 0.0, 1.0, 0.0, 0.0, 1.0, 0.0, 1.0, 1.0, 0.0, 1.0, 0.0, 0.0, 1.0, 0.0, 1.0, 1.0, 0.0, 1.0, 0.0, 0.0, 1.0, 0.0, 1.0, 1.0, 0.0, 1.0, 0.0, 0.0, 1.0, 0.0, 1.0, 1.0, 0.0, 1.0, 0.0, 0.0, 1.0, 0.0, 1.0, 1.0, 0.0, 1.0, 0.0, 0.0, 1.0, 0.0, 1.0, 1.0, 0.0, 1.0, 0.0, 0.0, 1.0, 0.0, 1.0, 1.0, 0.0, 1.0, 0.0, 0.0, 1.0, 0.0, 1.0, 1.0, 0.0, 1.0, 0.0, 0.0, 1.0, 0.0, 1.0, 1.0, 0.0, 1.0, 0.0, 0.0, 1.0, 0.0, 1.0, 1.0, 0.0, 1.0, 0.0, 0.0, 1.0, 0.0, 1.0, 1.0, 0.0, 1.0, 0.0, 0.0, 1.0, 0.0, 1.0, 1.0, 0.0, 1.0, 0.0, 0.0, 1.0, 0.0, 1.0, 1.0, 0.0, 1.0, 0.0, 0.0, 1.0, 0.0, 1.0, 1.0, 0.0, 1.0, 0.0, 0.0, 1.0, 0.0, 1.0, 1.0, 0.0, 1.0, 0.0, 0.0, 1.0, 0.0, 1.0, 1.0, 0.0, 1.0, 0.0, 0.0, 1.0, 0.0, 1.0, 1.0, 0.0, 1.0, 0.0, 0.0, 1.0, 0.0, 1.0, 1.0, 0.0, 1.0, 0.2049, 0.9369, 0.3446, 0.9225, 0.3525, 0.9328, 0.238, 0.9446, 0.8708, 0.08393, 0.7523, 0.07217, 0.7651, 0.06236, 0.8921, 0.07503, 0.0, 0.0, 1.0, 0.0, 1.0, 1.0, 0.0, 1.0, 0.8597, 0.1116, 0.7412, 0.09985, 0.7523, 0.07217, 0.8708, 0.08393, 0.1556, 0.8185, 0.1988, 0.8151, 0.217, 0.8694, 0.1766, 0.8732, 0.1926, 0.9093, 0.2316, 0.9057, 0.3446, 0.9225, 0.2049, 0.9369, 0.0959, 0.6835, 0.172, 0.6776, 0.1807, 0.7608, 0.1347, 0.7637, 0.808, 0.3372, 0.667, 0.3262, 0.6878, 0.2444, 0.8143, 0.2542, 0.8298, 0.201, 0.7073, 0.1903, 0.7267, 0.1361, 0.8452, 0.1479, 0.8192, 0.4126, 0.6494, 0.4159, 0.667, 0.3262, 0.808, 0.3372, 0.08527, 0.5355, 0.1882, 0.5419, 0.1808, 0.5852, 0.07939, 0.5844, 0.8259, 0.4453, 0.6431, 0.4577, 0.6494, 0.4159, 0.8192, 0.4126, 0.07939, 0.5844, 0.1808, 0.5852, 0.172, 0.6776, 0.0959, 0.6835, 0.08882, 0.4884, 0.2044, 0.4935, 0.1882, 0.5419, 0.08527, 0.5355, 0.85, 0.4945, 0.654, 0.5055, 0.6431, 0.4577, 0.8259, 0.4453, 0.09752, 0.4221, 0.246, 0.4237, 0.2044, 0.4935, 0.08882, 0.4884, 0.8812, 0.5632, 0.6707, 0.5727, 0.654, 0.5055, 0.85, 0.4945, 0.2655, 0.03458, 0.22, 0.03558, 0.2264, 0.0002814, 0.2346, 2.727e-05, 0.6688, 0.9657, 0.6966, 0.9665, 0.6826, 0.9997, 0.6781, 0.9996, 0.982, 0.03412, 0.9792, 0.03412, 0.9792, 0.03, 0.982, 0.03, 0.2999, 0.0708, 0.2202, 0.07245, 0.22, 0.03558, 0.2655, 0.03458, 0.6524, 0.9286, 0.7017, 0.9301, 0.6966, 0.9665, 0.6688, 0.9657, 0.6341, 0.8631, 0.7129, 0.8636, 0.7017, 0.9301, 0.6524, 0.9286, 0.3802, 0.1965, 0.2608, 0.1883, 0.2345, 0.1385, 0.3657, 0.1392, 0.6147, 0.8119, 0.7105, 0.8108, 0.7129, 0.8636, 0.6341, 0.8631, 0.3657, 0.1392, 0.2345, 0.1385, 0.2202, 0.07245, 0.2999, 0.0708, 0.5974, 0.7471, 0.707, 0.7414, 0.7105, 0.8108, 0.6147, 0.8119, 0.5562, 0.5778, 0.6707, 0.5727, 0.6955, 0.6673, 0.5782, 0.6722, 0.09752, 0.4221, 0.1192, 0.3278, 0.2788, 0.3282, 0.246, 0.4237, 0.4031, 0.2742, 0.2778, 0.2555, 0.2608, 0.1883, 0.3802, 0.1965, 0.1192, 0.3278, 0.1384, 0.2529, 0.2778, 0.2555, 0.2788, 0.3282, 0.5782, 0.6722, 0.6955, 0.6673, 0.707, 0.7414, 0.5974, 0.7471, 0.4798, 0.6763, 0.5782, 0.6722, 0.5974, 0.7471, 0.5055, 0.7518, 0.02156, 0.3236, 0.04716, 0.2481, 0.1384, 0.2529, 0.1192, 0.3278, 0.002167, 0.4177, 0.02156, 0.3236, 0.1192, 0.3278, 0.09752, 0.4221, 0.4602, 0.5822, 0.5562, 0.5778, 0.5782, 0.6722, 0.4798, 0.6763, 0.5055, 0.7518, 0.5974, 0.7471, 0.6147, 0.8119, 0.5343, 0.8128, 0.5343, 0.8128, 0.6147, 0.8119, 0.6341, 0.8631, 0.568, 0.8627, 0.568, 0.8627, 0.6341, 0.8631, 0.6524, 0.9286, 0.6111, 0.9273, 0.6111, 0.9273, 0.6524, 0.9286, 0.6688, 0.9657, 0.6455, 0.9649, 0.6455, 0.9649, 0.6688, 0.9657, 0.6781, 0.9996, 0.6744, 0.9995, 0.002167, 0.4177, 0.09752, 0.4221, 0.08882, 0.4884, 0.0, 0.4833, 0.0, 0.4833, 0.08882, 0.4884, 0.08527, 0.5355, 0.002451, 0.5297, 0.02194, 0.5808, 0.07939, 0.5844, 0.0959, 0.6835, 0.06818, 0.6846, 0.002451, 0.5297, 0.08527, 0.5355, 0.07939, 0.5844, 0.02194, 0.5808, 0.06818, 0.6846, 0.0959, 0.6835, 0.1347, 0.7637, 0.1038, 0.7653, 0.1652, 0.9119, 0.1926, 0.9093, 0.2049, 0.9369, 0.1762, 0.9396, 0.1273, 0.8205, 0.1556, 0.8185, 0.1766, 0.8732, 0.1507, 0.8756, 0.0, 0.0, 1.0, 0.0, 1.0, 1.0, 0.0, 1.0, 0.1762, 0.9396, 0.2049, 0.9369, 0.238, 0.9446, 0.1805, 0.9503, 0.0, 0.0, 1.0, 0.0, 1.0, 1.0, 0.0, 1.0, 0.0, 0.0, 1.0, 0.0, 1.0, 1.0, 0.0, 1.0, 0.0, 0.0, 1.0, 0.0, 1.0, 1.0, 0.0, 1.0, 0.0, 0.0, 1.0, 0.0, 1.0, 1.0, 0.0, 1.0, 0.0, 0.0, 1.0, 0.0, 1.0, 1.0, 0.0, 1.0, 0.0, 0.0, 1.0, 0.0, 1.0, 1.0, 0.0, 1.0, 0.0, 0.0, 1.0, 0.0, 1.0, 1.0, 0.0, 1.0, 0.0, 0.0, 1.0, 0.0, 1.0, 1.0, 0.0, 1.0, 0.0, 0.0, 1.0, 0.0, 1.0, 1.0, 0.0, 1.0, 0.0, 0.0, 1.0, 0.0, 1.0, 1.0, 0.0, 1.0, 0.0, 0.0, 1.0, 0.0, 1.0, 1.0, 0.0, 1.0, 0.0, 0.0, 1.0, 0.0, 1.0, 1.0, 0.0, 1.0, 0.0, 0.0, 1.0, 0.0, 1.0, 1.0, 0.0, 1.0, 0.0, 0.0, 1.0, 0.0, 1.0, 1.0, 0.0, 1.0, 0.0, 0.0, 1.0, 0.0, 1.0, 1.0, 0.0, 1.0, 0.0, 0.0, 1.0, 0.0, 1.0, 1.0, 0.0, 1.0, 0.0, 0.0, 1.0, 0.0, 1.0, 1.0, 0.0, 1.0, 0.0, 0.0, 1.0, 0.0, 1.0, 1.0, 0.0, 1.0, 0.0, 0.0, 1.0, 0.0, 1.0, 1.0, 0.0, 1.0, 0.0, 0.0, 1.0, 0.0, 1.0, 1.0, 0.0, 1.0, 0.0, 0.0, 1.0, 0.0, 1.0, 1.0, 0.0, 1.0, 0.0, 0.0, 1.0, 0.0, 1.0, 1.0, 0.0, 1.0, 0.0, 0.0, 1.0, 0.0, 1.0, 1.0, 0.0, 1.0, 0.0, 0.0, 1.0, 0.0, 1.0, 1.0, 0.0, 1.0, 0.0, 0.0, 1.0, 0.0, 1.0, 1.0, 0.0, 1.0, 0.0, 0.0, 1.0, 0.0, 1.0, 1.0, 0.0, 1.0, 0.0, 0.0, 1.0, 0.0, 1.0, 1.0, 0.0, 1.0, 0.0, 0.0, 1.0, 0.0, 1.0, 1.0, 0.0, 1.0, 0.0, 0.0, 1.0, 0.0, 1.0, 1.0, 0.0, 1.0, 0.0, 0.0, 1.0, 0.0, 1.0, 1.0, 0.0, 1.0, 0.0, 0.0, 1.0, 0.0, 1.0, 1.0, 0.0, 1.0, 0.0, 0.0, 1.0, 0.0, 1.0, 1.0, 0.0, 1.0, 0.0, 0.0, 1.0, 0.0, 1.0, 1.0, 0.0, 1.0, 0.0, 0.0, 1.0, 0.0, 1.0, 1.0, 0.0, 1.0, 0.0, 0.0, 1.0, 0.0, 1.0, 1.0, 0.0, 1.0, 0.0, 0.0, 1.0, 0.0, 1.0, 1.0, 0.0, 1.0, 0.7523, 0.07217, 0.6878, 0.06577, 0.696, 0.05547, 0.7651, 0.06236, 0.7412, 0.09985, 0.6767, 0.09345, 0.6878, 0.06577, 0.7523, 0.07217, 0.667, 0.3262, 0.5903, 0.3203, 0.619, 0.2391, 0.6878, 0.2444, 0.7073, 0.1903, 0.6406, 0.1844, 0.6622, 0.1297, 0.7267, 0.1361, 0.6494, 0.4159, 0.5571, 0.4176, 0.5903, 0.3203, 0.667, 0.3262, 0.6431, 0.4577, 0.5437, 0.4645, 0.5571, 0.4176, 0.6494, 0.4159, 0.654, 0.5055, 0.5473, 0.5115, 0.5437, 0.4645, 0.6431, 0.4577, 0.6707, 0.5727, 0.5562, 0.5778, 0.5473, 0.5115, 0.654, 0.5055, 0.22, 0.03558, 0.2053, 0.03507, 0.2219, 0.0004194, 0.2264, 0.0002814, 0.982, 0.03, 0.9792, 0.03, 0.9792, 0.02775, 0.982, 0.02775, 0.2202, 0.07245, 0.1866, 0.07233, 0.2053, 0.03507, 0.22, 0.03558, 0.2608, 0.1883, 0.1559, 0.1881, 0.1758, 0.1369, 0.2345, 0.1385, 0.2345, 0.1385, 0.1758, 0.1369, 0.1866, 0.07233, 0.2202, 0.07245, 0.2778, 0.2555, 0.1384, 0.2529, 0.1559, 0.1881, 0.2608, 0.1883, 0.0, 0.0, 1.0, 0.0, 1.0, 1.0, 0.0, 1.0, 0.0, 0.0, 1.0, 0.0, 1.0, 1.0, 0.0, 1.0, 0.0, 0.0, 1.0, 0.0, 1.0, 1.0, 0.0, 1.0, 0.0, 0.0, 1.0, 0.0, 1.0, 1.0, 0.0, 1.0, 0.0, 0.0, 1.0, 0.0, 1.0, 1.0, 0.0, 1.0, 0.0, 0.0, 1.0, 0.0, 1.0, 1.0, 0.0, 1.0, 0.0, 0.0, 1.0, 0.0, 1.0, 1.0, 0.0, 1.0, 0.0, 0.0, 1.0, 0.0, 1.0, 1.0, 0.0, 1.0, 0.0, 0.0, 1.0, 0.0, 1.0, 1.0, 0.0, 1.0, 0.0, 0.0, 1.0, 0.0, 1.0, 1.0, 0.0, 1.0, 0.0, 0.0, 1.0, 0.0, 1.0, 1.0, 0.0, 1.0, 0.0, 0.0, 1.0, 0.0, 1.0, 1.0, 0.0, 1.0, 0.0, 0.0, 1.0, 0.0, 1.0, 1.0, 0.0, 1.0, 0.0, 0.0, 1.0, 0.0, 1.0, 1.0, 0.0, 1.0, 0.0, 0.0, 1.0, 0.0, 1.0, 1.0, 0.0, 1.0, 0.0, 0.0, 1.0, 0.0, 1.0, 1.0, 0.0, 1.0, 0.0, 0.0, 1.0, 0.0, 1.0, 1.0, 0.0, 1.0, 0.0, 0.0, 1.0, 0.0, 1.0, 1.0, 0.0, 1.0, 0.0, 0.0, 1.0, 0.0, 1.0, 1.0, 0.0, 1.0, 0.0, 0.0, 1.0, 0.0, 1.0, 1.0, 0.0, 1.0, 0.0, 0.0, 1.0, 0.0, 1.0, 1.0, 0.0, 1.0, 0.0, 0.0, 1.0, 0.0, 1.0, 1.0, 0.0, 1.0, 0.0, 0.0, 1.0, 0.0, 1.0, 1.0, 0.0, 1.0, 0.0, 0.0, 1.0, 0.0, 1.0, 1.0, 0.0, 1.0, 0.0, 0.0, 1.0, 0.0, 1.0, 1.0, 0.0, 1.0, 0.0, 0.0, 1.0, 0.0, 1.0, 1.0, 0.0, 1.0, 0.0, 0.0, 1.0, 0.0, 1.0, 1.0, 0.0, 1.0, 0.0, 0.0, 1.0, 0.0, 1.0, 1.0, 0.0, 1.0, 0.0, 0.0, 1.0, 0.0, 1.0, 1.0, 0.0, 1.0, 0.0, 0.0, 1.0, 0.0, 1.0, 1.0, 0.0, 1.0, 0.0, 0.0, 1.0, 0.0, 1.0, 1.0, 0.0, 1.0, 0.0, 0.0, 1.0, 0.0, 1.0, 1.0, 0.0, 1.0, 0.0, 0.0, 1.0, 0.0, 1.0, 1.0, 0.0, 1.0, 0.0, 0.0, 1.0, 0.0, 1.0, 1.0, 0.0, 1.0, 0.0, 0.0, 1.0, 0.0, 1.0, 1.0, 0.0, 1.0, 0.0, 0.0, 1.0, 0.0, 1.0, 1.0, 0.0, 1.0, 0.0, 0.0, 1.0, 0.0, 1.0, 1.0, 0.0, 1.0, 0.0, 0.0, 1.0, 0.0, 1.0, 1.0, 0.0, 1.0, 0.0, 0.0, 1.0, 0.0, 1.0, 1.0, 0.0, 1.0, 0.0, 0.0, 1.0, 0.0, 1.0, 1.0, 0.0, 1.0, 0.0, 0.0, 1.0, 0.0, 1.0, 1.0, 0.0, 1.0, 0.0, 0.0, 1.0, 0.0, 1.0, 1.0, 0.0, 1.0, 0.0, 0.0, 1.0, 0.0, 1.0, 1.0, 0.0, 1.0, 0.0, 0.0, 1.0, 0.0, 1.0, 1.0, 0.0, 1.0, 0.0, 0.0, 1.0, 0.0, 1.0, 1.0, 0.0, 1.0, 0.0, 0.0, 1.0, 0.0, 1.0, 1.0, 0.0, 1.0, 0.0, 0.0, 1.0, 0.0, 1.0, 1.0, 0.0, 1.0, 0.0, 0.0, 1.0, 0.0, 1.0, 1.0, 0.0, 1.0, 0.0, 0.0, 1.0, 0.0, 1.0, 1.0, 0.0, 1.0, 0.0, 0.0, 1.0, 0.0, 1.0, 1.0, 0.0, 1.0, 0.0, 0.0, 1.0, 0.0, 1.0, 1.0, 0.0, 1.0, 0.0, 0.0, 1.0, 0.0, 1.0, 1.0, 0.0, 1.0, 0.0, 0.0, 1.0, 0.0, 1.0, 1.0, 0.0, 1.0, 0.0, 0.0, 1.0, 0.0, 1.0, 1.0, 0.0, 1.0, 0.0, 0.0, 1.0, 0.0, 1.0, 1.0, 0.0, 1.0, 0.0, 0.0, 1.0, 0.0, 1.0, 1.0, 0.0, 1.0, 0.0, 0.0, 1.0, 0.0, 1.0, 1.0, 0.0, 1.0, 0.0, 0.0, 1.0, 0.0, 1.0, 1.0, 0.0, 1.0, 0.0, 0.0, 1.0, 0.0, 1.0, 1.0, 0.0, 1.0, 0.0, 0.0, 1.0, 0.0, 1.0, 1.0, 0.0, 1.0, 0.0, 0.0, 1.0, 0.0, 1.0, 1.0, 0.0, 1.0, 0.0, 0.0, 1.0, 0.0, 1.0, 1.0, 0.0, 1.0, 0.0, 0.0, 1.0, 0.0, 1.0, 1.0, 0.0, 1.0, 0.0, 0.0, 1.0, 0.0, 1.0, 1.0, 0.0, 1.0, 0.0, 0.0, 1.0, 0.0, 1.0, 1.0, 0.0, 1.0, 0.0, 0.0, 1.0, 0.0, 1.0, 1.0, 0.0, 1.0, 0.0, 0.0, 1.0, 0.0, 1.0, 1.0, 0.0, 1.0, 0.0, 0.0, 1.0, 0.0, 1.0, 1.0, 0.0, 1.0, 0.0, 0.0, 1.0, 0.0, 1.0, 1.0, 0.0, 1.0, 0.0, 0.0, 1.0, 0.0, 1.0, 1.0, 0.0, 1.0, 0.0, 0.0, 1.0, 0.0, 1.0, 1.0, 0.0, 1.0, 0.0, 0.0, 1.0, 0.0, 1.0, 1.0, 0.0, 1.0, 0.0, 0.0, 1.0, 0.0, 1.0, 1.0, 0.0, 1.0, 0.0, 0.0, 1.0, 0.0, 1.0, 1.0, 0.0, 1.0, 0.0, 0.0, 1.0, 0.0, 1.0, 1.0, 0.0, 1.0, 0.0, 0.0, 1.0, 0.0, 1.0, 1.0, 0.0, 1.0, 0.0, 0.0, 1.0, 0.0, 1.0, 1.0, 0.0, 1.0, 0.0, 0.0, 1.0, 0.0, 1.0, 1.0, 0.0, 1.0, 0.0, 0.0, 1.0, 0.0, 1.0, 1.0, 0.0, 1.0, 0.0, 0.0, 1.0, 0.0, 1.0, 1.0, 0.0, 1.0, 0.0, 0.0, 1.0, 0.0, 1.0, 1.0, 0.0, 1.0, 0.0, 0.0, 1.0, 0.0, 1.0, 1.0, 0.0, 1.0, 0.0, 0.0, 1.0, 0.0, 1.0, 1.0, 0.0, 1.0, 0.0, 0.0, 1.0, 0.0, 1.0, 1.0, 0.0, 1.0, 0.0, 0.0, 1.0, 0.0, 1.0, 1.0, 0.0, 1.0, 0.0, 0.0, 1.0, 0.0, 1.0, 1.0, 0.0, 1.0, 0.0, 0.0, 1.0, 0.0, 1.0, 1.0, 0.0, 1.0, 0.0, 0.0, 1.0, 0.0, 1.0, 1.0, 0.0, 1.0, 0.0, 0.0, 1.0, 0.0, 1.0, 1.0, 0.0, 1.0, 0.7267, 0.1361, 0.6622, 0.1297, 0.6767, 0.09345, 0.7412, 0.09985, 0.1507, 0.8756, 0.1766, 0.8732, 0.1926, 0.9093, 0.1652, 0.9119, 0.1766, 0.8732, 0.217, 0.8694, 0.2316, 0.9057, 0.1926, 0.9093, 0.8452, 0.1479, 0.7267, 0.1361, 0.7412, 0.09985, 0.8597, 0.1116, 0.6622, 0.1297, 0.6082, 0.1243, 0.6227, 0.08809, 0.6767, 0.09345, 0.3407, 0.8572, 0.3922, 0.8518, 0.4067, 0.888, 0.3551, 0.8935, 0.9712, 0.1253, 0.9191, 0.1253, 0.9191, 0.08879, 0.9712, 0.08879, 0.217, 0.8694, 0.3407, 0.8572, 0.3551, 0.8935, 0.2316, 0.9057, 0.6878, 0.2444, 0.619, 0.2391, 0.6406, 0.1844, 0.7073, 0.1903, 0.1038, 0.7653, 0.1347, 0.7637, 0.1556, 0.8185, 0.1273, 0.8205, 0.8143, 0.2542, 0.6878, 0.2444, 0.7073, 0.1903, 0.8298, 0.201, 0.1347, 0.7637, 0.1807, 0.7608, 0.1988, 0.8151, 0.1556, 0.8185, 0.3102, 0.7508, 0.3617, 0.7454, 0.377, 0.7986, 0.3255, 0.804, 0.9738, 0.2366, 0.9165, 0.2366, 0.9178, 0.1809, 0.9725, 0.1809, 0.1807, 0.7608, 0.3102, 0.7508, 0.3255, 0.804, 0.1988, 0.8151, 0.619, 0.2391, 0.5613, 0.2346, 0.5848, 0.1795, 0.6406, 0.1844, 0.0, 0.0, 1.0, 0.0, 1.0, 1.0, 0.0, 1.0, 0.0, 0.0, 1.0, 0.0, 1.0, 1.0, 0.0, 1.0, 0.0, 0.0, 1.0, 0.0, 1.0, 1.0, 0.0, 1.0, 0.0, 0.0, 1.0, 0.0, 1.0, 1.0, 0.0, 1.0, 0.0, 0.0, 1.0, 0.0, 1.0, 1.0, 0.0, 1.0, 0.0, 0.0, 1.0, 0.0, 1.0, 1.0, 0.0, 1.0, 0.0, 0.0, 1.0, 0.0, 1.0, 1.0, 0.0, 1.0, 0.0, 0.0, 1.0, 0.0, 1.0, 1.0, 0.0, 1.0, 0.7651, 0.06236, 0.696, 0.05547, 0.7151, 0.008085, 0.7841, 0.01498, 0.1805, 0.9503, 0.238, 0.9446, 0.2571, 0.9919, 0.2005, 1.0, 0.238, 0.9446, 0.3525, 0.9328, 0.375, 0.9799, 0.2571, 0.9919, 0.8921, 0.07503, 0.7651, 0.06236, 0.7841, 0.01498, 0.9112, 0.02764, 0.696, 0.05547, 0.638, 0.04969, 0.6581, 0.0, 0.7151, 0.008085, 0.3865, 0.9302, 0.4389, 0.9246, 0.4579, 0.972, 0.4057, 0.9776, 0.9712, 0.05008, 0.9191, 0.05008, 0.9191, 0.0, 0.9712, 1.878e-08, 0.3525, 0.9328, 0.3865, 0.9302, 0.4057, 0.9776, 0.375, 0.9799])
me_cube.materials.append(mat_material)
me_cube.use_remesh_preserve_volume = False
me_cube.use_remesh_preserve_attributes = False
me_cube.use_mirror_vertex_groups = False
me_cube.update()
me_plane_006 = bpy.data.meshes.new('Plane.006')
me_plane_006.from_pydata([(-1.0, -1.0, 0.0), (1.0, -1.0, 0.0), (-1.0, 1.0, 0.0), (1.0, 1.0, 0.0)], [], [(0, 1, 3, 2)])
me_plane_006.materials.append(mat_material_005)
me_plane_006.use_remesh_preserve_volume = False
me_plane_006.use_remesh_preserve_attributes = False
me_plane_006.use_mirror_vertex_groups = False
me_plane_006.update()
me_plane_004 = bpy.data.meshes.new('Plane.004')
me_plane_004.from_pydata([(-1.0, -1.0, 0.0), (1.0, -1.0, 0.0), (-1.0, 1.0, 0.0), (1.0, 1.0, 0.0)], [], [(0, 1, 3, 2)])
me_plane_004.materials.append(mat_firstlight)
me_plane_004.use_remesh_preserve_volume = False
me_plane_004.use_remesh_preserve_attributes = False
me_plane_004.use_mirror_vertex_groups = False
me_plane_004.update()
me_plane_005 = bpy.data.meshes.new('Plane.005')
me_plane_005.from_pydata([(-1.0, -1.0, 0.0), (1.0, -1.0, 0.0), (-1.0, 1.0, 0.0), (1.0, 1.0, 0.0)], [], [(0, 1, 3, 2)])
me_plane_005.materials.append(mat_second_light)
me_plane_005.use_remesh_preserve_volume = False
me_plane_005.use_remesh_preserve_attributes = False
me_plane_005.use_mirror_vertex_groups = False
me_plane_005.update()
me_plane_001 = bpy.data.meshes.new('Plane.001')
me_plane_001.from_pydata([(-1.0, -1.0, 0.0), (1.0, -1.0, 0.0), (-1.0, 1.0, 0.0), (1.0, 1.0, 0.0)], [], [(0, 1, 3, 2)])
me_plane_001.materials.append(mat_material_004)
me_plane_001.use_remesh_preserve_volume = False
me_plane_001.use_remesh_preserve_attributes = False
me_plane_001.use_mirror_vertex_groups = False
me_plane_001.update()

# ---- objects
ob_cube = bpy.data.objects.new('Cube', me_cube)
ob_lamp = bpy.data.objects.new('Lamp', light_lamp)
ob_camera = bpy.data.objects.new('Camera', cam_camera)
ob_plane = bpy.data.objects.new('Plane', me_plane_006)
ob_plane_003 = bpy.data.objects.new('Plane.003', me_plane_004)
ob_plane_004 = bpy.data.objects.new('Plane.004', me_plane_005)
ob_plane_001 = bpy.data.objects.new('Plane.001', me_plane_001)

# ---- transforms, parenting, visibility, modifiers, constraints
ob_cube.location = (0.1079, -2.134, 0.0)
ob_cube.scale = (1.035, 1.035, 1.035)
ob_cube.lock_rotations_4d = False
ob_cube.empty_display_type = 'ARROWS'
ob_cube.lineart.crease_threshold = 0.0
_m = ob_cube.modifiers.new('Subsurf', 'SUBSURF')
_m.uv_smooth = 'PRESERVE_CORNERS'
_m.quality = 2
_m.levels = 2
_m.show_only_control_edges = False
ob_lamp.location = (-0.6431, -0.8932, 3.988)
ob_lamp.rotation_euler = (0.1071, 0.1955, 2.095)
ob_lamp.lock_rotations_4d = False
ob_lamp.empty_display_type = 'ARROWS'
ob_lamp.color = (0.0, 0.0, 0.0, 0.0)
ob_lamp.lineart.crease_threshold = 0.0
ob_camera.location = (7.481, -6.508, 5.344)
ob_camera.rotation_euler = (1.109, 0.0, 0.8149)
ob_camera.lock_rotations_4d = False
ob_camera.empty_display_type = 'ARROWS'
ob_camera.color = (0.0, 0.0, 0.0, 0.0)
ob_camera.display_type = 'WIRE'
ob_camera.lineart.crease_threshold = 0.0
ob_plane.location = (0.2246, -0.4295, -2.312)
ob_plane.scale = (8.089, 8.089, 8.089)
ob_plane.lineart.crease_threshold = 0.0
ob_plane_003.location = (-3.89, 4.534, 4.144)
ob_plane_003.rotation_euler = (-6.161, 4.243, 8.546)
ob_plane_003.scale = (2.544, 2.544, 2.544)
ob_plane_003.hide_render = True
ob_plane_003.lineart.crease_threshold = 0.0
ob_plane_004.location = (3.922, 4.362, 3.767)
ob_plane_004.rotation_euler = (-6.297, 4.214, 7.298)
ob_plane_004.scale = (-2.994, -2.994, -2.994)
ob_plane_004.lineart.crease_threshold = 0.0
ob_plane_001.location = (2.627, -4.185, 3.069)
ob_plane_001.rotation_euler = (-5.517, 6.315, 6.766)
ob_plane_001.scale = (2.271, 2.271, 2.271)
ob_plane_001.hide_render = True
ob_plane_001.lineart.crease_threshold = 0.0

# ---- collection membership
col_collection_1.objects.link(ob_cube)
col_collection_1.objects.link(ob_lamp)
col_collection_1.objects.link(ob_camera)
col_collection_7.objects.link(ob_plane)
col_collection_7.objects.link(ob_plane_003)
col_collection_7.objects.link(ob_plane_004)
col_collection_7.objects.link(ob_plane_001)

# ---- scene / render settings (as saved in the file)
scene.camera = ob_camera
scene.frame_start = 1; scene.frame_end = 250; scene.frame_set(1)
scene.render.engine = 'CYCLES'
scene.render.resolution_percentage = 50
scene.render.dither_intensity = 0.0
scene.cycles.use_denoising = False
scene.cycles.samples = 128
scene.cycles.sampling_pattern = 'TABULATED_SOBOL'
scene.cycles.use_adaptive_sampling = False
scene.cycles.use_light_tree = False
scene.cycles.blur_glossy = 0.0
scene.cycles.sample_clamp_indirect = 0.0
scene.cycles.bake_type = 'UV'
scene.view_settings.view_transform = 'Standard'
bpy.context.view_layer.update()
